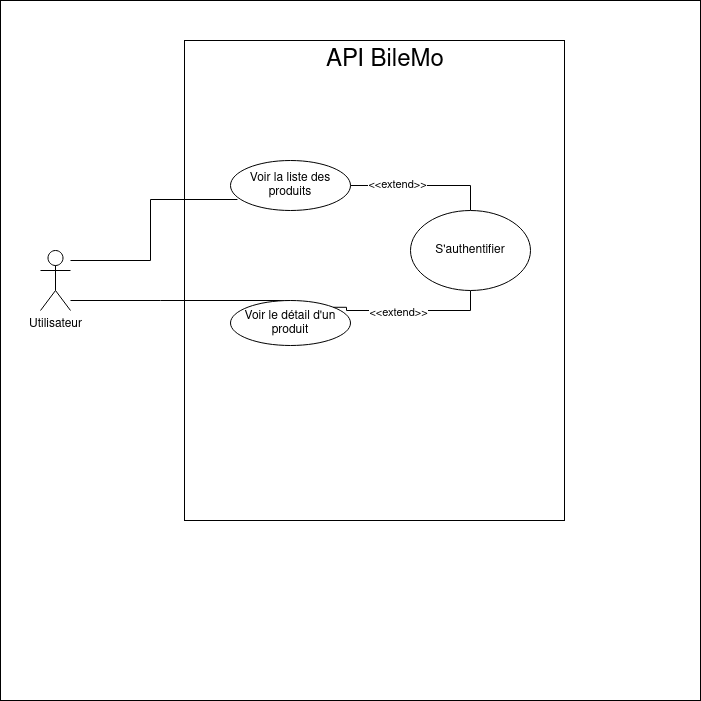

The diagram above was exported from draw.io. Its source (the exported page's mxGraphModel, read from the mxfile embedded in the PNG):
<mxGraphModel dx="1350" dy="682" grid="1" gridSize="10" guides="1" tooltips="1" connect="1" arrows="1" fold="1" page="1" pageScale="1" pageWidth="827" pageHeight="1169" math="0" shadow="0">
  <root>
    <mxCell id="0" />
    <mxCell id="1" parent="0" />
    <mxCell id="eetCsJQNNDT9Cmzmc0I7-1" value="" style="whiteSpace=wrap;html=1;aspect=fixed;" vertex="1" parent="1">
      <mxGeometry x="40" y="20" width="700" height="700" as="geometry" />
    </mxCell>
    <mxCell id="utkPcWk5xSIXm91ORQq--1" value="" style="rounded=0;whiteSpace=wrap;html=1;" parent="1" vertex="1">
      <mxGeometry x="224" y="60" width="380" height="480" as="geometry" />
    </mxCell>
    <mxCell id="utkPcWk5xSIXm91ORQq--13" style="edgeStyle=orthogonalEdgeStyle;rounded=0;orthogonalLoop=1;jettySize=auto;html=1;entryX=0.058;entryY=0.78;entryDx=0;entryDy=0;entryPerimeter=0;endArrow=none;endFill=0;" parent="1" source="utkPcWk5xSIXm91ORQq--2" target="utkPcWk5xSIXm91ORQq--7" edge="1">
      <mxGeometry relative="1" as="geometry">
        <Array as="points">
          <mxPoint x="190" y="280" />
          <mxPoint x="190" y="219" />
        </Array>
      </mxGeometry>
    </mxCell>
    <mxCell id="utkPcWk5xSIXm91ORQq--14" style="edgeStyle=orthogonalEdgeStyle;rounded=0;orthogonalLoop=1;jettySize=auto;html=1;endArrow=none;endFill=0;" parent="1" source="utkPcWk5xSIXm91ORQq--2" target="utkPcWk5xSIXm91ORQq--8" edge="1">
      <mxGeometry relative="1" as="geometry">
        <Array as="points">
          <mxPoint x="200" y="320" />
          <mxPoint x="200" y="320" />
        </Array>
      </mxGeometry>
    </mxCell>
    <mxCell id="utkPcWk5xSIXm91ORQq--2" value="Utilisateur" style="shape=umlActor;verticalLabelPosition=bottom;verticalAlign=top;html=1;outlineConnect=0;" parent="1" vertex="1">
      <mxGeometry x="80" y="270" width="30" height="60" as="geometry" />
    </mxCell>
    <mxCell id="utkPcWk5xSIXm91ORQq--7" value="Voir la liste des produits" style="ellipse;whiteSpace=wrap;html=1;" parent="1" vertex="1">
      <mxGeometry x="270" y="180" width="120" height="50" as="geometry" />
    </mxCell>
    <mxCell id="utkPcWk5xSIXm91ORQq--8" value="Voir le détail d'un produit" style="ellipse;whiteSpace=wrap;html=1;" parent="1" vertex="1">
      <mxGeometry x="270" y="320" width="120" height="45" as="geometry" />
    </mxCell>
    <mxCell id="utkPcWk5xSIXm91ORQq--15" style="edgeStyle=orthogonalEdgeStyle;rounded=0;orthogonalLoop=1;jettySize=auto;html=1;entryX=1;entryY=0;entryDx=0;entryDy=0;endArrow=none;endFill=0;" parent="1" source="utkPcWk5xSIXm91ORQq--12" target="utkPcWk5xSIXm91ORQq--8" edge="1">
      <mxGeometry relative="1" as="geometry">
        <Array as="points">
          <mxPoint x="510" y="330" />
          <mxPoint x="386" y="330" />
          <mxPoint x="386" y="327" />
        </Array>
      </mxGeometry>
    </mxCell>
    <mxCell id="utkPcWk5xSIXm91ORQq--18" value="&amp;lt;&amp;lt;extend&amp;gt;&amp;gt;" style="edgeLabel;html=1;align=center;verticalAlign=middle;resizable=0;points=[];" parent="utkPcWk5xSIXm91ORQq--15" vertex="1" connectable="0">
      <mxGeometry x="0.1636" y="1" relative="1" as="geometry">
        <mxPoint as="offset" />
      </mxGeometry>
    </mxCell>
    <mxCell id="utkPcWk5xSIXm91ORQq--16" style="edgeStyle=orthogonalEdgeStyle;rounded=0;orthogonalLoop=1;jettySize=auto;html=1;endArrow=none;endFill=0;" parent="1" source="utkPcWk5xSIXm91ORQq--12" target="utkPcWk5xSIXm91ORQq--7" edge="1">
      <mxGeometry relative="1" as="geometry">
        <Array as="points">
          <mxPoint x="510" y="205" />
        </Array>
      </mxGeometry>
    </mxCell>
    <mxCell id="utkPcWk5xSIXm91ORQq--17" value="&amp;lt;&amp;lt;extend&amp;gt;&amp;gt;" style="edgeLabel;html=1;align=center;verticalAlign=middle;resizable=0;points=[];" parent="utkPcWk5xSIXm91ORQq--16" vertex="1" connectable="0">
      <mxGeometry x="0.3655" y="-2" relative="1" as="geometry">
        <mxPoint as="offset" />
      </mxGeometry>
    </mxCell>
    <mxCell id="utkPcWk5xSIXm91ORQq--12" value="S'authentifier" style="ellipse;whiteSpace=wrap;html=1;" parent="1" vertex="1">
      <mxGeometry x="450" y="230" width="120" height="80" as="geometry" />
    </mxCell>
    <mxCell id="eetCsJQNNDT9Cmzmc0I7-2" value="&lt;font style=&quot;font-size: 24px&quot;&gt;API BileMo&lt;/font&gt;" style="text;html=1;strokeColor=none;fillColor=none;align=center;verticalAlign=middle;whiteSpace=wrap;rounded=0;" vertex="1" parent="1">
      <mxGeometry x="350" y="70" width="150" height="20" as="geometry" />
    </mxCell>
  </root>
</mxGraphModel>